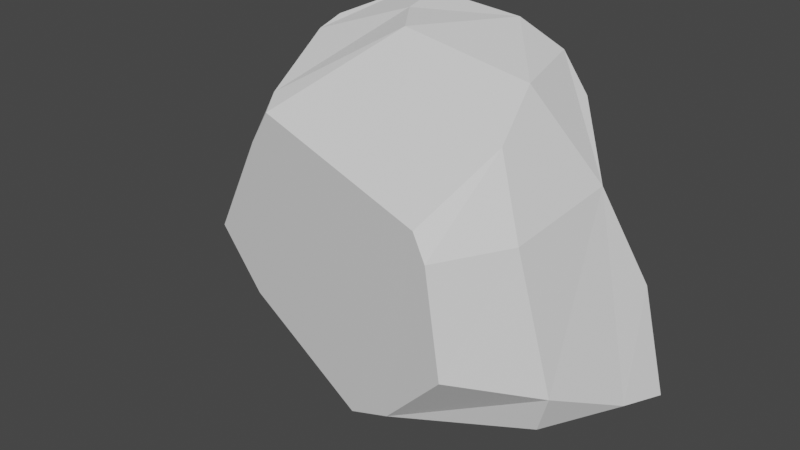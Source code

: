 # Source: chip.blend  (saved by Blender 2.83.19; exported with 4.5.12 LTS)
import bpy
from mathutils import Matrix  # noqa: F401  (used for matrix-valued properties, if any)

bpy.ops.wm.read_factory_settings(use_empty=True)
scene = bpy.context.scene
scene.name = 'Scene'

# ---- collections
col_collection = bpy.data.collections.new('Collection'); scene.collection.children.link(col_collection)

# ---- materials (node trees are filled in below, after node groups)
mat_default_obj = bpy.data.materials.new('Default OBJ')
mat_default_obj.use_transparent_shadow = False

# ---- material node trees
mat_default_obj.use_nodes = True; mat_default_obj.node_tree.nodes.clear()
_N = mat_default_obj.node_tree.nodes; _L = mat_default_obj.node_tree.links
n0 = _N.new('ShaderNodeBsdfPrincipled'); n0.name = 'Principled BSDF'; n0.location = (10, 300)
n0.distribution = 'GGX'
n0.subsurface_method = 'BURLEY'
n0.inputs[3].default_value = 1.45
n0.inputs[27].default_value = (0.0, 0.0, 0.0, 1.0)
n0.inputs[28].default_value = 1.0
n1 = _N.new('ShaderNodeOutputMaterial'); n1.name = 'Material Output'; n1.location = (300, 300)
_L.new(n0.outputs[0], n1.inputs[0])
n1.is_active_output = True

# ---- world
world_world = bpy.data.worlds.new('World'); scene.world = world_world
world_world.use_nodes = True; world_world.node_tree.nodes.clear()
_N = world_world.node_tree.nodes; _L = world_world.node_tree.links
n0 = _N.new('ShaderNodeOutputWorld'); n0.name = 'World Output'; n0.location = (300, 300)
n1 = _N.new('ShaderNodeBackground'); n1.name = 'Background'; n1.location = (10, 300)
n1.inputs[0].default_value = (0.05088, 0.05088, 0.05088, 1.0)
_L.new(n1.outputs[0], n0.inputs[0])
n0.is_active_output = True
world_world.color = (0.05088, 0.05088, 0.05088)
world_world.use_sun_shadow = False
world_world.sun_shadow_jitter_overblur = 0.0

# ---- meshes
me_chip = bpy.data.meshes.new('chip')
me_chip.from_pydata([(0.4099, 0.5161, -0.4751), (-0.2555, 0.3664, -0.5762), (0.1569, 0.754, -0.1109), (0.5028, -0.3608, 0.05973), (0.5396, -0.2834, -0.2921), (0.8676, -0.02829, -0.1038), (0.5044, 0.6833, -0.1255), (0.6003, 0.572, 0.1233), (0.7744, 0.3328, 0.0629), (-0.456, 0.2928, -0.3522), (-0.5736, -0.1901, -0.3252), (-0.5049, 0.3673, 0.008882), (-0.5025, -0.455, -0.06043), (0.1308, -0.5052, -0.3125), (0.2964, -0.5213, 0.1222), (-0.1416, -0.3215, -0.558), (-0.5736, -0.1901, -0.3252), (-0.3685, -0.08009, -0.5934), (0.5092, -0.1693, -0.46), (0.02431, -0.3939, -0.5336), (-0.2555, 0.3664, -0.5762), (0.6984, 0.01815, -0.4312), (-0.1416, -0.3215, -0.558), (0.4099, 0.5161, -0.4751), (-0.3046, 0.2801, -0.5836), (-0.3685, -0.08009, -0.5934), (0.494, 0.3913, -0.462), (0.5044, 0.6833, -0.1255), (0.2346, 0.7742, 0.005039), (0.3388, 0.7891, 0.122), (0.494, 0.3913, -0.462), (0.7744, 0.3328, 0.0629), (0.6984, 0.01815, -0.4312), (0.6015, -0.2952, 0.1216), (0.8676, -0.02829, -0.1038), (0.8297, -0.1214, 0.1211), (0.1308, -0.5052, -0.3125), (0.02431, -0.3939, -0.5336), (0.5092, -0.1693, -0.46), (0.1308, -0.5052, -0.3125), (-0.5025, -0.455, -0.06043), (-0.5249, -0.3352, -0.302), (-0.5025, -0.455, -0.06043), (-0.6735, -0.3278, -0.0353), (-0.5249, -0.3352, -0.302), (-0.6284, 0.02089, 0.124), (-0.5049, 0.3673, 0.008882), (-0.6735, -0.3278, -0.0353), (-0.4542, 0.2662, 0.1236), (-0.5049, 0.3673, 0.008882), (-0.6284, 0.02089, 0.124), (0.1569, 0.754, -0.1109), (-0.3509, 0.5515, -0.301), (-0.3168, 0.6816, -0.1242), (0.8591, 0.101, 0.1204), (0.8297, -0.1214, 0.1211), (0.8676, -0.02829, -0.1038), (-0.1074, 0.7815, 0.123), (0.2237, 0.8082, 0.122), (0.2346, 0.7742, 0.005039), (0.1569, 0.754, -0.1109), (-0.3168, 0.6816, -0.1242), (-0.1074, 0.7815, 0.123), (-0.6284, 0.02089, 0.124), (-0.6735, -0.3278, -0.0353), (-0.7201, -0.3527, 0.1242), (0.5396, -0.2834, -0.2921), (0.5092, -0.1693, -0.46), (0.8214, -0.0434, -0.2326), (0.6984, 0.01815, -0.4312), (0.7744, 0.3328, 0.0629), (0.8214, -0.0434, -0.2326), (-0.3685, -0.08009, -0.5934), (-0.5736, -0.1901, -0.3252), (-0.456, 0.2928, -0.3522), (-0.3685, -0.08009, -0.5934), (-0.456, 0.2928, -0.3522), (-0.3046, 0.2801, -0.5836), (-0.2555, 0.3664, -0.5762), (-0.3509, 0.5515, -0.301), (0.1569, 0.754, -0.1109), (-0.6176, -0.4058, 0.1174), (-0.7201, -0.3527, 0.1242), (-0.6735, -0.3278, -0.0353), (-0.3536, -0.4667, 0.1235), (-0.5025, -0.455, -0.06043), (0.2964, -0.5213, 0.1222), (0.2323, -0.5065, -0.1601), (0.5187, -0.3162, -0.2831), (0.5028, -0.3608, 0.05973), (0.5092, -0.1693, -0.46), (0.5187, -0.3162, -0.2831), (0.2247, -0.5206, -0.2287), (0.6003, 0.572, 0.1233), (0.7755, 0.2751, 0.1213), (0.7744, 0.3328, 0.0629), (0.8214, -0.0434, -0.2326), (0.7744, 0.3328, 0.0629), (0.8591, 0.101, 0.1204), (-0.7201, -0.3527, 0.1242), (-0.6176, -0.4058, 0.1174), (-0.3536, -0.4667, 0.1235), (0.5092, -0.1693, -0.46), (0.6984, 0.01815, -0.4312), (0.8214, -0.0434, -0.2326), (-0.3168, 0.6816, -0.1242), (-0.2713, 0.7111, 0.1233), (-0.1074, 0.7815, 0.123), (-0.5249, -0.3352, -0.302), (-0.1416, -0.3215, -0.558), (0.1308, -0.5052, -0.3125), (-0.5249, -0.3352, -0.302), (-0.5736, -0.1901, -0.3252), (-0.1416, -0.3215, -0.558), (0.4853, 0.7189, -0.04926), (0.5044, 0.6833, -0.1255), (0.3388, 0.7891, 0.122), (0.2964, -0.5213, 0.1222), (0.2323, -0.5065, -0.1601), (0.5028, -0.3608, 0.05973), (-0.2713, 0.7111, 0.1233), (-0.3168, 0.6816, -0.1242), (-0.5049, 0.3673, 0.008882), (-0.3168, 0.6816, -0.1242), (-0.3509, 0.5515, -0.301), (-0.5049, 0.3673, 0.008882), (0.4853, 0.7189, -0.04926), (0.6003, 0.572, 0.1233), (0.5044, 0.6833, -0.1255), (0.3388, 0.7891, 0.122), (0.4819, 0.7203, 0.1218), (0.4853, 0.7189, -0.04926), (0.02431, -0.3939, -0.5336), (0.1308, -0.5052, -0.3125), (-0.1416, -0.3215, -0.558), (0.4819, 0.7203, 0.1218), (0.6003, 0.572, 0.1233), (0.4853, 0.7189, -0.04926), (-0.3509, 0.5515, -0.301), (-0.3046, 0.2801, -0.5836), (-0.456, 0.2928, -0.3522), (-0.3509, 0.5515, -0.301), (-0.456, 0.2928, -0.3522), (-0.5049, 0.3673, 0.008882), (0.5396, -0.2834, -0.2921), (0.8214, -0.0434, -0.2326), (0.8676, -0.02829, -0.1038), (0.8676, -0.02829, -0.1038), (0.8214, -0.0434, -0.2326), (0.8591, 0.101, 0.1204), (0.2346, 0.7742, 0.005039), (0.2237, 0.8082, 0.122), (0.3388, 0.7891, 0.122), (-0.3633, 0.5849, 0.1235), (-0.5049, 0.3673, 0.008882), (-0.3672, 0.4396, 0.1235), (-0.3046, 0.2801, -0.5836), (-0.3509, 0.5515, -0.301), (-0.2555, 0.3664, -0.5762), (-0.3536, -0.4667, 0.1235), (-0.6176, -0.4058, 0.1174), (-0.5025, -0.455, -0.06043), (-0.5025, -0.455, -0.06043), (-0.6176, -0.4058, 0.1174), (-0.6735, -0.3278, -0.0353), (-0.5049, 0.3673, 0.008882), (-0.3633, 0.5849, 0.1235), (-0.2713, 0.7111, 0.1233), (0.5044, 0.6833, -0.1255), (0.4519, 0.5515, -0.3965), (0.2346, 0.7742, 0.005039), (0.7744, 0.3328, 0.0629), (0.4519, 0.5515, -0.3965), (0.5044, 0.6833, -0.1255), (0.1308, -0.5052, -0.3125), (0.5092, -0.1693, -0.46), (0.2247, -0.5206, -0.2287), (0.2964, -0.5213, 0.1222), (0.1308, -0.5052, -0.3125), (0.2323, -0.5065, -0.1601), (-0.4542, 0.2662, 0.1236), (-0.3672, 0.4396, 0.1235), (-0.5049, 0.3673, 0.008882), (0.1569, 0.754, -0.1109), (0.4519, 0.5515, -0.3965), (0.4099, 0.5161, -0.4751), (0.4519, 0.5515, -0.3965), (0.7744, 0.3328, 0.0629), (0.494, 0.3913, -0.462), (0.5028, -0.3608, 0.05973), (0.5187, -0.3162, -0.2831), (0.5396, -0.2834, -0.2921), (0.5187, -0.3162, -0.2831), (0.5092, -0.1693, -0.46), (0.5396, -0.2834, -0.2921), (-0.5736, -0.1901, -0.3252), (-0.6735, -0.3278, -0.0353), (-0.5049, 0.3673, 0.008882), (-0.5249, -0.3352, -0.302), (-0.6735, -0.3278, -0.0353), (-0.5736, -0.1901, -0.3252), (0.4099, 0.5161, -0.4751), (0.4519, 0.5515, -0.3965), (0.494, 0.3913, -0.462), (0.6015, -0.2952, 0.1216), (0.2964, -0.5213, 0.1222), (0.5028, -0.3608, 0.05973), (0.6015, -0.2952, 0.1216), (0.5028, -0.3608, 0.05973), (0.8676, -0.02829, -0.1038), (0.4519, 0.5515, -0.3965), (0.1569, 0.754, -0.1109), (0.2346, 0.7742, 0.005039), (0.2346, 0.7742, 0.005039), (0.1569, 0.754, -0.1109), (-0.1074, 0.7815, 0.123), (0.2247, -0.5206, -0.2287), (0.5187, -0.3162, -0.2831), (0.2323, -0.5065, -0.1601), (0.1308, -0.5052, -0.3125), (0.2247, -0.5206, -0.2287), (0.2323, -0.5065, -0.1601), (0.7744, 0.3328, 0.0629), (0.7755, 0.2751, 0.1213), (0.8591, 0.101, 0.1204), (-0.3536, -0.4667, 0.1235), (0.2964, -0.5213, 0.1222), (0.1884, -0.4122, 0.1238), (-0.2382, -0.3926, 0.124), (0.2964, -0.5213, 0.1222), (0.6015, -0.2952, 0.1216), (0.4776, -0.2795, 0.1237), (0.1884, -0.4122, 0.1238), (0.6015, -0.2952, 0.1216), (0.8297, -0.1214, 0.1211), (0.6645, -0.128, 0.1236), (0.4776, -0.2795, 0.1237), (0.8297, -0.1214, 0.1211), (0.8591, 0.101, 0.1204), (0.7177, 0.03744, 0.1235), (0.6645, -0.128, 0.1236), (0.8591, 0.101, 0.1204), (0.7755, 0.2751, 0.1213), (0.6913, 0.1557, 0.1236), (0.7177, 0.03744, 0.1235), (0.7755, 0.2751, 0.1213), (0.6003, 0.572, 0.1233), (0.519, 0.4743, 0.1238), (0.6913, 0.1557, 0.1236), (0.6003, 0.572, 0.1233), (0.4819, 0.7203, 0.1218), (0.3716, 0.6257, 0.1237), (0.519, 0.4743, 0.1238), (0.4819, 0.7203, 0.1218), (0.3388, 0.7891, 0.122), (0.2789, 0.6596, 0.1237), (0.3716, 0.6257, 0.1237), (0.3388, 0.7891, 0.122), (0.2237, 0.8082, 0.122), (0.1512, 0.6705, 0.1238), (0.2789, 0.6596, 0.1237), (0.2237, 0.8082, 0.122), (-0.1074, 0.7815, 0.123), (-0.06363, 0.6458, 0.1239), (0.1512, 0.6705, 0.1238), (-0.1074, 0.7815, 0.123), (-0.2713, 0.7111, 0.1233), (-0.2119, 0.5824, 0.1239), (-0.06363, 0.6458, 0.1239), (-0.2713, 0.7111, 0.1233), (-0.3633, 0.5849, 0.1235), (-0.3005, 0.4775, 0.124), (-0.2119, 0.5824, 0.1239), (-0.3633, 0.5849, 0.1235), (-0.3672, 0.4396, 0.1235), (-0.3434, 0.3456, 0.124), (-0.3005, 0.4775, 0.124), (-0.3672, 0.4396, 0.1235), (-0.4542, 0.2662, 0.1236), (-0.4167, 0.1822, 0.124), (-0.3434, 0.3456, 0.124), (-0.4542, 0.2662, 0.1236), (-0.6284, 0.02089, 0.124), (-0.5112, -0.02921, 0.1241), (-0.4167, 0.1822, 0.124), (-0.6284, 0.02089, 0.124), (-0.7201, -0.3527, 0.1242), (-0.5077, -0.2759, 0.1241), (-0.5112, -0.02921, 0.1241), (-0.7201, -0.3527, 0.1242), (-0.3536, -0.4667, 0.1235), (-0.2382, -0.3926, 0.124), (-0.5077, -0.2759, 0.1241), (-0.2382, -0.3926, 0.124), (0.1884, -0.4122, 0.1238), (0.519, 0.4743, 0.1238), (-0.5077, -0.2759, 0.1241), (0.1884, -0.4122, 0.1238), (0.4776, -0.2795, 0.1237), (0.519, 0.4743, 0.1238), (0.4776, -0.2795, 0.1237), (0.6645, -0.128, 0.1236), (0.519, 0.4743, 0.1238), (0.6645, -0.128, 0.1236), (0.7177, 0.03744, 0.1235), (0.519, 0.4743, 0.1238), (0.7177, 0.03744, 0.1235), (0.6913, 0.1557, 0.1236), (0.519, 0.4743, 0.1238), (0.3716, 0.6257, 0.1237), (0.2789, 0.6596, 0.1237), (0.519, 0.4743, 0.1238), (0.2789, 0.6596, 0.1237), (0.1512, 0.6705, 0.1238), (0.519, 0.4743, 0.1238), (-0.06363, 0.6458, 0.1239), (-0.06363, 0.6458, 0.1239), (-0.2119, 0.5824, 0.1239), (0.519, 0.4743, 0.1238), (-0.2119, 0.5824, 0.1239), (-0.3005, 0.4775, 0.124), (0.519, 0.4743, 0.1238), (-0.3005, 0.4775, 0.124), (-0.3434, 0.3456, 0.124), (0.519, 0.4743, 0.1238), (-0.4167, 0.1822, 0.124), (-0.5112, -0.02921, 0.1241), (-0.5112, -0.02921, 0.1241), (-0.5077, -0.2759, 0.1241), (0.519, 0.4743, 0.1238)], [], [(0, 1, 2), (3, 4, 5), (6, 7, 8), (9, 10, 11), (12, 13, 14), (15, 16, 17), (18, 19, 20), (18, 20, 21), (20, 19, 22), (20, 23, 21), (20, 22, 24), (22, 25, 24), (21, 23, 26), (27, 28, 29), (30, 31, 32), (33, 34, 35), (36, 37, 38), (39, 40, 41), (42, 43, 44), (45, 46, 47), (48, 49, 50), (51, 52, 53), (54, 55, 56), (57, 58, 59), (60, 61, 62), (63, 64, 65), (66, 67, 68), (69, 70, 71), (72, 73, 74), (75, 76, 77), (78, 79, 80), (81, 82, 83), (84, 85, 86), (87, 88, 89), (90, 91, 92), (93, 94, 95), (96, 97, 98), (99, 100, 101), (102, 103, 104), (105, 106, 107), (108, 109, 110), (111, 112, 113), (114, 115, 116), (117, 118, 119), (120, 121, 122), (123, 124, 125), (126, 127, 128), (129, 130, 131), (132, 133, 134), (135, 136, 137), (138, 139, 140), (141, 142, 143), (144, 145, 146), (147, 148, 149), (150, 151, 152), (153, 154, 155), (156, 157, 158), (159, 160, 161), (162, 163, 164), (165, 166, 167), (168, 169, 170), (171, 172, 173), (174, 175, 176), (177, 178, 179), (180, 181, 182), (183, 184, 185), (186, 187, 188), (189, 190, 191), (192, 193, 194), (195, 196, 197), (198, 199, 200), (201, 202, 203), (204, 205, 206), (207, 208, 209), (210, 211, 212), (213, 214, 215), (216, 217, 218), (219, 220, 221), (222, 223, 224), (225, 226, 227), (225, 227, 228), (229, 230, 231), (229, 231, 232), (233, 234, 235), (233, 235, 236), (237, 238, 239), (237, 239, 240), (241, 242, 243), (241, 243, 244), (245, 246, 247), (245, 247, 248), (249, 250, 251), (249, 251, 252), (253, 254, 255), (253, 255, 256), (257, 258, 259), (257, 259, 260), (261, 262, 263), (261, 263, 264), (265, 266, 267), (265, 267, 268), (269, 270, 271), (269, 271, 272), (273, 274, 275), (273, 275, 276), (277, 278, 279), (277, 279, 280), (281, 282, 283), (281, 283, 284), (285, 286, 287), (285, 287, 288), (289, 290, 291), (289, 291, 292), (293, 294, 295), (296, 293, 295), (297, 298, 299), (300, 301, 302), (303, 304, 305), (306, 307, 308), (309, 310, 311), (312, 313, 314), (313, 315, 314), (316, 317, 318), (319, 320, 321), (322, 323, 324), (323, 325, 324), (325, 326, 324), (327, 328, 329)])
_uv = me_chip.uv_layers.new(name='UVMap')
_uv.uv.foreach_set('vector', [0.01967, 0.8577, 0.0224, 0.6553, 0.15, 0.8124, 0.2058, 0.1772, 0.09698, 0.1797, 0.1573, 0.06543, 0.1429, 0.88, 0.2163, 0.9133, 0.1685, 0.9974, 0.09875, 0.593, 0.1169, 0.4634, 0.198, 0.6187, 0.1974, 0.4146, 0.1068, 0.2744, 0.2415, 0.2231, 0.01779, 0.3428, 0.1169, 0.4634, 0.02536, 0.4829, 0.5684, 0.05225, 0.7734, 0.01172, 0.812, 0.3237, 0.5684, 0.05225, 0.812, 0.3237, 0.4792, 0.106, 0.812, 0.3237, 0.7734, 0.01172, 0.8306, 0.05371, 0.812, 0.3237, 0.5449, 0.3203, 0.4792, 0.106, 0.812, 0.3237, 0.8306, 0.05371, 0.8389, 0.2959, 0.8306, 0.05371, 0.8955, 0.1655, 0.8389, 0.2959, 0.4792, 0.106, 0.5449, 0.3203, 0.5239, 0.2656, 0.1429, 0.88, 0.1814, 0.8232, 0.2195, 0.8434, 0.01139, 0.01904, 0.1497, 0.008301, 0.01208, 0.1157, 0.2391, 0.1494, 0.1573, 0.06543, 0.2374, 0.09326, 0.1068, 0.2744, 0.01642, 0.2983, 0.01366, 0.1812, 0.1068, 0.2744, 0.1974, 0.4146, 0.1234, 0.4351, 0.1974, 0.4146, 0.2058, 0.4482, 0.1234, 0.4351, 0.2385, 0.5413, 0.198, 0.6187, 0.2058, 0.4482, 0.2394, 0.6082, 0.198, 0.6187, 0.2385, 0.5413, 0.15, 0.8124, 0.1149, 0.667, 0.1654, 0.6973, 0.2361, 0.04932, 0.2374, 0.09326, 0.1573, 0.06543, 0.2305, 0.7531, 0.2205, 0.8224, 0.1814, 0.8232, 0.15, 0.8124, 0.1654, 0.6973, 0.2305, 0.7531, 0.2385, 0.5413, 0.2058, 0.4482, 0.243, 0.4526, 0.09698, 0.1797, 0.01366, 0.1812, 0.1058, 0.0918, 0.01208, 0.1157, 0.1497, 0.008301, 0.1058, 0.0918, 0.02536, 0.4829, 0.1169, 0.4634, 0.09875, 0.593, 0.02536, 0.4829, 0.09875, 0.593, 0.02652, 0.6133, 0.0224, 0.6553, 0.1149, 0.667, 0.15, 0.8124, 0.2468, 0.4292, 0.243, 0.4526, 0.2058, 0.4482, 0.2452, 0.3594, 0.1974, 0.4146, 0.2415, 0.2231, 0.1549, 0.2578, 0.09753, 0.1807, 0.2058, 0.1772, 0.01366, 0.1812, 0.09753, 0.1807, 0.1293, 0.2617, 0.2163, 0.9133, 0.2164, 0.9952, 0.1685, 0.9974, 0.1058, 0.0918, 0.1497, 0.008301, 0.2361, 0.04932, 0.243, 0.4526, 0.2468, 0.4292, 0.2452, 0.3594, 0.01366, 0.1812, 0.01208, 0.1157, 0.1058, 0.0918, 0.1654, 0.6973, 0.2334, 0.72, 0.2305, 0.7531, 0.1234, 0.4351, 0.01779, 0.3428, 0.1068, 0.2744, 0.1234, 0.4351, 0.1169, 0.4634, 0.01779, 0.3428, 0.1683, 0.8722, 0.1429, 0.88, 0.2195, 0.8434, 0.2415, 0.2231, 0.1549, 0.2578, 0.2058, 0.1772, 0.2334, 0.72, 0.1654, 0.6973, 0.198, 0.6187, 0.1654, 0.6973, 0.1149, 0.667, 0.198, 0.6187, 0.1683, 0.8722, 0.2163, 0.9133, 0.1429, 0.88, 0.2195, 0.8434, 0.2181, 0.8734, 0.1683, 0.8722, 0.01642, 0.2983, 0.1068, 0.2744, 0.01779, 0.3428, 0.2181, 0.8734, 0.2163, 0.9133, 0.1683, 0.8722, 0.1149, 0.667, 0.02652, 0.6133, 0.09875, 0.593, 0.1149, 0.667, 0.09875, 0.593, 0.198, 0.6187, 0.09698, 0.1797, 0.1058, 0.0918, 0.1573, 0.06543, 0.1573, 0.06543, 0.1058, 0.0918, 0.2361, 0.04932, 0.1814, 0.8232, 0.2205, 0.8224, 0.2195, 0.8434, 0.2334, 0.6853, 0.198, 0.6187, 0.2385, 0.6536, 0.02652, 0.6133, 0.1149, 0.667, 0.0224, 0.6553, 0.2452, 0.3594, 0.2468, 0.4292, 0.1974, 0.4146, 0.1974, 0.4146, 0.2468, 0.4292, 0.2058, 0.4482, 0.198, 0.6187, 0.2334, 0.6853, 0.2334, 0.72, 0.1429, 0.88, 0.05112, 0.8859, 0.1814, 0.8232, 0.1685, 0.9974, 0.05112, 0.8859, 0.1429, 0.88, 0.1068, 0.2744, 0.01366, 0.1812, 0.1293, 0.2617, 0.2415, 0.2231, 0.1068, 0.2744, 0.1549, 0.2578, 0.2394, 0.6082, 0.2385, 0.6536, 0.198, 0.6187, 0.15, 0.8124, 0.05112, 0.8859, 0.01967, 0.8577, 0.05112, 0.8859, 0.1685, 0.9974, 0.01839, 0.9906, 0.2058, 0.1772, 0.09753, 0.1807, 0.09698, 0.1797, 0.09753, 0.1807, 0.01366, 0.1812, 0.09698, 0.1797, 0.1169, 0.4634, 0.2058, 0.4482, 0.198, 0.6187, 0.1234, 0.4351, 0.2058, 0.4482, 0.1169, 0.4634, 0.01967, 0.8577, 0.05112, 0.8859, 0.01839, 0.9906, 0.2391, 0.1494, 0.2415, 0.2231, 0.2058, 0.1772, 0.2391, 0.1494, 0.2058, 0.1772, 0.1573, 0.06543, 0.05112, 0.8859, 0.15, 0.8124, 0.1814, 0.8232, 0.1814, 0.8232, 0.15, 0.8124, 0.2305, 0.7531, 0.1293, 0.2617, 0.09753, 0.1807, 0.1549, 0.2578, 0.1068, 0.2744, 0.1293, 0.2617, 0.1549, 0.2578, 0.1497, 0.008301, 0.235, 0.006836, 0.2361, 0.04932, 0.5327, 0.3652, 0.8135, 0.4199, 0.7549, 0.4531, 0.5327, 0.3652, 0.7549, 0.4531, 0.5723, 0.4106, 0.8135, 0.4199, 0.915, 0.5515, 0.8608, 0.5435, 0.8135, 0.4199, 0.8608, 0.5435, 0.7549, 0.4531, 0.915, 0.5515, 0.9907, 0.6521, 0.9219, 0.6294, 0.915, 0.5515, 0.9219, 0.6294, 0.8608, 0.5435, 0.9907, 0.6521, 0.9766, 0.7493, 0.9243, 0.7056, 0.9907, 0.6521, 0.9243, 0.7056, 0.9219, 0.6294, 0.9766, 0.7493, 0.9204, 0.8127, 0.8994, 0.7523, 0.9766, 0.7493, 0.8994, 0.7523, 0.9243, 0.7056, 0.9204, 0.8127, 0.811, 0.9171, 0.7886, 0.8662, 0.9204, 0.8127, 0.7886, 0.8662, 0.8994, 0.7523, 0.811, 0.9171, 0.7437, 0.9655, 0.7085, 0.9124, 0.811, 0.9171, 0.7085, 0.9124, 0.7886, 0.8662, 0.7437, 0.9655, 0.6748, 0.9774, 0.665, 0.9156, 0.7437, 0.9655, 0.665, 0.9156, 0.7085, 0.9124, 0.6748, 0.9774, 0.624, 0.9717, 0.6099, 0.9051, 0.6748, 0.9774, 0.6099, 0.9051, 0.665, 0.9156, 0.624, 0.9717, 0.4878, 0.921, 0.5225, 0.869, 0.624, 0.9717, 0.5225, 0.869, 0.6099, 0.9051, 0.4878, 0.921, 0.427, 0.8718, 0.4675, 0.8246, 0.4878, 0.921, 0.4675, 0.8246, 0.5225, 0.869, 0.427, 0.8718, 0.4033, 0.8076, 0.4426, 0.7698, 0.427, 0.8718, 0.4426, 0.7698, 0.4675, 0.8246, 0.4033, 0.8076, 0.4189, 0.7458, 0.4402, 0.7092, 0.4033, 0.8076, 0.4402, 0.7092, 0.4426, 0.7698, 0.4189, 0.7458, 0.4031, 0.6624, 0.4287, 0.6316, 0.4189, 0.7458, 0.4287, 0.6316, 0.4402, 0.7092, 0.4031, 0.6624, 0.3586, 0.5381, 0.4141, 0.531, 0.4031, 0.6624, 0.4141, 0.531, 0.4287, 0.6316, 0.3586, 0.5381, 0.3645, 0.3696, 0.4451, 0.4277, 0.3586, 0.5381, 0.4451, 0.4277, 0.4141, 0.531, 0.3645, 0.3696, 0.5327, 0.3652, 0.5723, 0.4106, 0.3645, 0.3696, 0.5723, 0.4106, 0.4451, 0.4277, 0.5723, 0.4106, 0.7549, 0.4531, 0.7886, 0.8662, 0.4451, 0.4277, 0.5723, 0.4106, 0.7886, 0.8662, 0.7549, 0.4531, 0.8608, 0.5435, 0.7886, 0.8662, 0.8608, 0.5435, 0.9219, 0.6294, 0.7886, 0.8662, 0.9219, 0.6294, 0.9243, 0.7056, 0.7886, 0.8662, 0.9243, 0.7056, 0.8994, 0.7523, 0.7886, 0.8662, 0.7085, 0.9124, 0.665, 0.9156, 0.7886, 0.8662, 0.665, 0.9156, 0.6099, 0.9051, 0.7886, 0.8662, 0.6099, 0.9051, 0.5225, 0.869, 0.7886, 0.8662, 0.5225, 0.869, 0.4675, 0.8246, 0.7886, 0.8662, 0.4675, 0.8246, 0.4426, 0.7698, 0.7886, 0.8662, 0.4426, 0.7698, 0.4402, 0.7092, 0.7886, 0.8662, 0.4402, 0.7092, 0.4287, 0.6316, 0.7886, 0.8662, 0.4287, 0.6316, 0.4141, 0.531, 0.7886, 0.8662, 0.4141, 0.531, 0.4451, 0.4277, 0.7886, 0.8662])
me_chip.materials.append(mat_default_obj)
me_chip.use_remesh_fix_poles = True
me_chip.use_remesh_preserve_attributes = False
me_chip.use_mirror_vertex_groups = False
me_chip.update()

# ---- objects
ob_chip = bpy.data.objects.new('chip', me_chip)

# ---- transforms, parenting, visibility, modifiers, constraints
ob_chip.location = (0.0, 0.0, 0.0)
ob_chip.rotation_euler = (1.571, -0.0, 3.142)
ob_chip.lineart.crease_threshold = 0.0

# ---- collection membership
col_collection.objects.link(ob_chip)

# ---- scene / render settings (as saved in the file)
scene.frame_start = 1; scene.frame_end = 250; scene.frame_set(1)
scene.render.engine = 'BLENDER_EEVEE_NEXT'
scene.cycles.use_denoising = False
scene.cycles.samples = 128
scene.cycles.sampling_pattern = 'TABULATED_SOBOL'
scene.cycles.use_adaptive_sampling = False
scene.cycles.use_light_tree = False
scene.view_settings.view_transform = 'Filmic'
bpy.context.view_layer.update()

# ---- added for rendering (the .blend has no active camera and no usable light): camera, sun
cam_auto = bpy.data.cameras.new('AutoCamera')
cam_auto.lens = 50.0
cam_auto.sensor_width = 36.0
cam_auto.clip_end = 1000.0
ob_auto_camera = bpy.data.objects.new('AutoCamera', cam_auto)
scene.collection.objects.link(ob_auto_camera)
ob_auto_camera.location = (1.95391, -2.66783, 1.7656)
ob_auto_camera.rotation_euler = (1.09748, -7.21219e-08, 0.694738)
scene.camera = ob_auto_camera
light_auto_sun = bpy.data.lights.new('AutoSun', 'SUN')
light_auto_sun.energy = 3.0
light_auto_sun.angle = 0.0523599
ob_auto_sun = bpy.data.objects.new('AutoSun', light_auto_sun)
scene.collection.objects.link(ob_auto_sun)
ob_auto_sun.rotation_euler = (0.872665, 0.174533, 0.523599)
bpy.context.view_layer.update()
